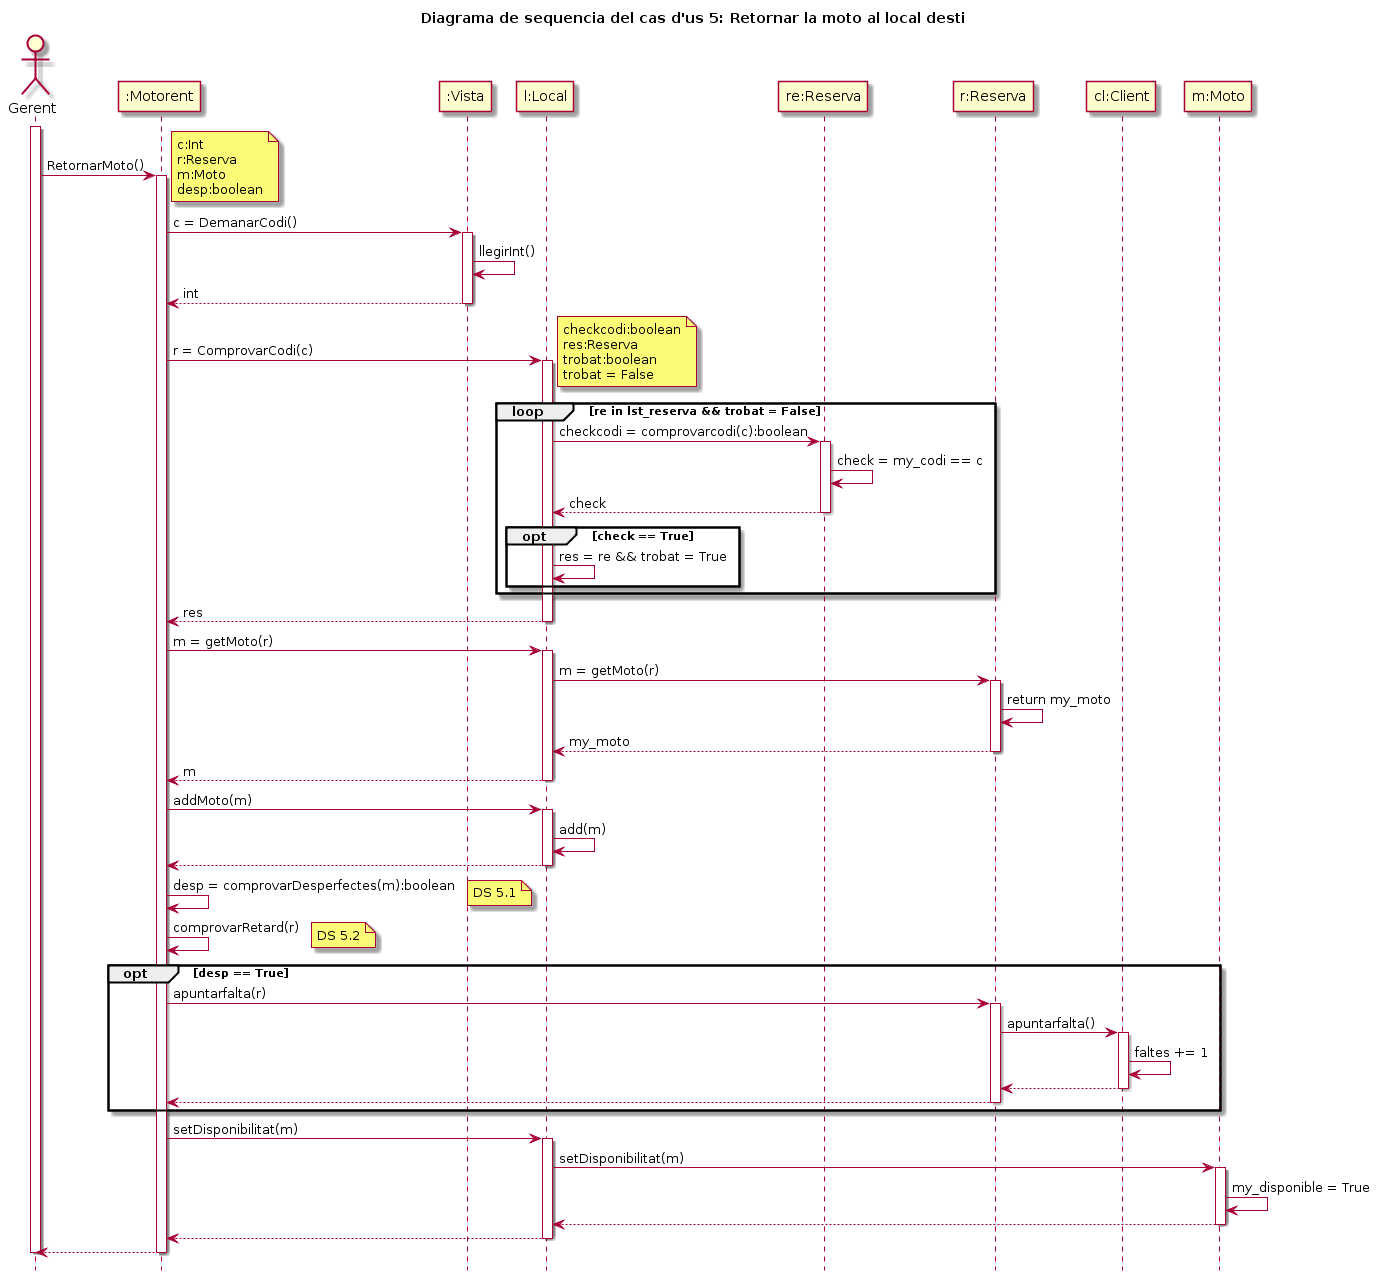

The diagram above was rendered by PlantUML. Its source (embedded in the PNG):
@startuml
hide footbox
title Diagrama de sequencia del cas d'us 5: Retornar la moto al local desti
actor Gerent as user
activate user 
user->":Motorent": RetornarMoto()
activate ":Motorent"
note right
	c:Int
	r:Reserva
	m:Moto
	desp:boolean
end note
":Motorent"->":Vista": c = DemanarCodi()
activate ":Vista"
":Vista"->":Vista": llegirInt()
":Motorent"<--":Vista": int
deactivate ":Vista"
":Motorent"-> "l:Local": r = ComprovarCodi(c)
activate "l:Local"
note right
	checkcodi:boolean
	res:Reserva
	trobat:boolean
	trobat = False
end note
loop re in lst_reserva && trobat = False
"l:Local"->"re:Reserva": checkcodi = comprovarcodi(c):boolean
activate "re:Reserva"
"re:Reserva"->"re:Reserva": check = my_codi == c
"l:Local"<-- "re:Reserva": check
deactivate "re:Reserva"
opt check == True
"l:Local" -> "l:Local": res = re && trobat = True
end
end loop
":Motorent"<--"l:Local": res
deactivate "l:Local"
":Motorent"-> "l:Local": m = getMoto(r)
activate "l:Local"
"l:Local"-> "r:Reserva": m = getMoto(r)
activate "r:Reserva"
"r:Reserva"->"r:Reserva": return my_moto
"l:Local"<-- "r:Reserva": my_moto
deactivate "r:Reserva"
":Motorent"<--"l:Local": m
deactivate "l:Local"
":Motorent"-> "l:Local": addMoto(m)
activate "l:Local"
"l:Local"->"l:Local": add(m)
":Motorent"<--"l:Local"
deactivate "l:Local"
":Motorent"->":Motorent": desp = comprovarDesperfectes(m):boolean
note right
    DS 5.1
end note
":Motorent"->":Motorent" :comprovarRetard(r)
note right
    DS 5.2
end note
opt desp == True
":Motorent"-> "r:Reserva" : apuntarfalta(r)
activate "r:Reserva"
"r:Reserva"->"cl:Client": apuntarfalta()
activate "cl:Client"
"cl:Client"->"cl:Client": faltes += 1
"r:Reserva"<--"cl:Client"
deactivate "cl:Client"
":Motorent"<--"r:Reserva"
deactivate "r:Reserva"
end
":Motorent"->"l:Local": setDisponibilitat(m)
activate "l:Local"
"l:Local"-> "m:Moto": setDisponibilitat(m)
activate "m:Moto"
"m:Moto"->"m:Moto": my_disponible = True
"l:Local"<--"m:Moto"
deactivate "m:Moto"
":Motorent"<--"l:Local"
deactivate "l:Local"
user <--":Motorent"
deactivate ":Motorent"
deactivate user
@enduml